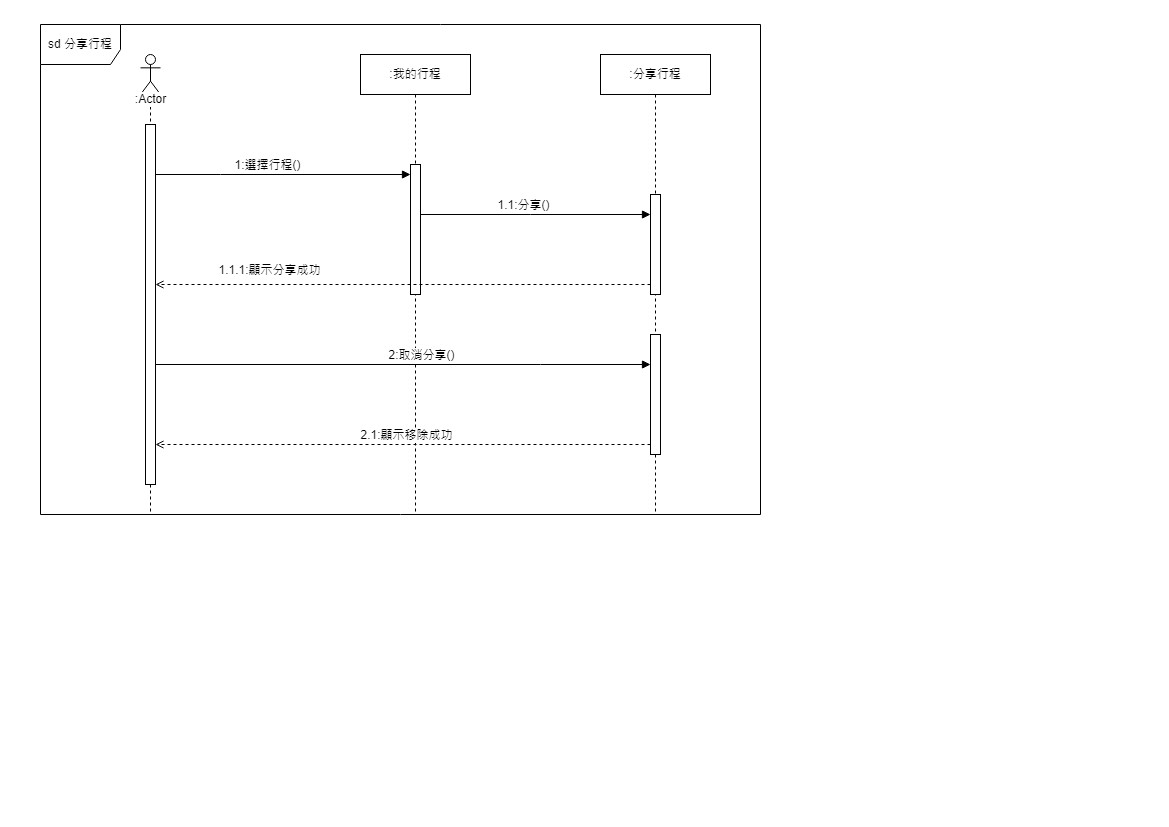

The diagram above was exported from draw.io. Its source (the exported page's mxGraphModel, read from the mxfile embedded in the PNG):
<mxGraphModel dx="1434" dy="2418" grid="1" gridSize="10" guides="1" tooltips="1" connect="1" arrows="1" fold="1" page="1" pageScale="1" pageWidth="1169" pageHeight="827" math="0" shadow="0">
  <root>
    <mxCell id="0" />
    <mxCell id="1" parent="0" />
    <mxCell id="e74JAuDJKh4zpMQ6om-1-1" value="" style="shape=umlLifeline;perimeter=lifelinePerimeter;whiteSpace=wrap;html=1;container=1;dropTarget=0;collapsible=0;recursiveResize=0;outlineConnect=0;portConstraint=eastwest;newEdgeStyle={&quot;edgeStyle&quot;:&quot;elbowEdgeStyle&quot;,&quot;elbow&quot;:&quot;vertical&quot;,&quot;curved&quot;:0,&quot;rounded&quot;:0};participant=umlActor;" vertex="1" parent="1">
      <mxGeometry x="140" y="-1600" width="20" height="460" as="geometry" />
    </mxCell>
    <mxCell id="e74JAuDJKh4zpMQ6om-1-2" value="" style="html=1;points=[];perimeter=orthogonalPerimeter;outlineConnect=0;targetShapes=umlLifeline;portConstraint=eastwest;newEdgeStyle={&quot;edgeStyle&quot;:&quot;elbowEdgeStyle&quot;,&quot;elbow&quot;:&quot;vertical&quot;,&quot;curved&quot;:0,&quot;rounded&quot;:0};" vertex="1" parent="e74JAuDJKh4zpMQ6om-1-1">
      <mxGeometry x="5" y="70" width="10" height="360" as="geometry" />
    </mxCell>
    <mxCell id="e74JAuDJKh4zpMQ6om-1-3" value="sd 分享行程" style="shape=umlFrame;whiteSpace=wrap;html=1;pointerEvents=0;width=80;height=40;" vertex="1" parent="1">
      <mxGeometry x="40" y="-1630" width="720" height="490" as="geometry" />
    </mxCell>
    <mxCell id="e74JAuDJKh4zpMQ6om-1-4" value=":Actor" style="text;html=1;align=center;verticalAlign=middle;resizable=0;points=[];autosize=1;strokeColor=none;fillColor=none;labelBackgroundColor=default;" vertex="1" parent="1">
      <mxGeometry x="125" y="-1570" width="50" height="30" as="geometry" />
    </mxCell>
    <mxCell id="e74JAuDJKh4zpMQ6om-1-5" value=":我的行程" style="shape=umlLifeline;perimeter=lifelinePerimeter;whiteSpace=wrap;html=1;container=1;dropTarget=0;collapsible=0;recursiveResize=0;outlineConnect=0;portConstraint=eastwest;newEdgeStyle={&quot;edgeStyle&quot;:&quot;elbowEdgeStyle&quot;,&quot;elbow&quot;:&quot;vertical&quot;,&quot;curved&quot;:0,&quot;rounded&quot;:0};" vertex="1" parent="1">
      <mxGeometry x="360" y="-1600" width="110" height="460" as="geometry" />
    </mxCell>
    <mxCell id="e74JAuDJKh4zpMQ6om-1-6" value="" style="html=1;points=[];perimeter=orthogonalPerimeter;outlineConnect=0;targetShapes=umlLifeline;portConstraint=eastwest;newEdgeStyle={&quot;edgeStyle&quot;:&quot;elbowEdgeStyle&quot;,&quot;elbow&quot;:&quot;vertical&quot;,&quot;curved&quot;:0,&quot;rounded&quot;:0};" vertex="1" parent="e74JAuDJKh4zpMQ6om-1-5">
      <mxGeometry x="50" y="110" width="10" height="130" as="geometry" />
    </mxCell>
    <mxCell id="e74JAuDJKh4zpMQ6om-1-7" style="edgeStyle=elbowEdgeStyle;rounded=0;orthogonalLoop=1;jettySize=auto;html=1;elbow=vertical;curved=0;endArrow=block;endFill=1;" edge="1" parent="1" target="e74JAuDJKh4zpMQ6om-1-6" source="e74JAuDJKh4zpMQ6om-1-2">
      <mxGeometry relative="1" as="geometry">
        <Array as="points">
          <mxPoint x="220" y="-1480" />
        </Array>
        <mxPoint x="155" y="-1480" as="sourcePoint" />
        <mxPoint x="320" y="-1475.5" as="targetPoint" />
      </mxGeometry>
    </mxCell>
    <mxCell id="e74JAuDJKh4zpMQ6om-1-8" value="1:選擇行程()" style="edgeLabel;html=1;align=center;verticalAlign=middle;resizable=0;points=[];" connectable="0" vertex="1" parent="e74JAuDJKh4zpMQ6om-1-7">
      <mxGeometry x="-0.2364" y="1" relative="1" as="geometry">
        <mxPoint x="14" y="-9" as="offset" />
      </mxGeometry>
    </mxCell>
    <mxCell id="e74JAuDJKh4zpMQ6om-1-9" value=":分享行程" style="shape=umlLifeline;perimeter=lifelinePerimeter;whiteSpace=wrap;html=1;container=1;dropTarget=0;collapsible=0;recursiveResize=0;outlineConnect=0;portConstraint=eastwest;newEdgeStyle={&quot;edgeStyle&quot;:&quot;elbowEdgeStyle&quot;,&quot;elbow&quot;:&quot;vertical&quot;,&quot;curved&quot;:0,&quot;rounded&quot;:0};" vertex="1" parent="1">
      <mxGeometry x="600" y="-1600" width="110" height="460" as="geometry" />
    </mxCell>
    <mxCell id="e74JAuDJKh4zpMQ6om-1-10" value="" style="html=1;points=[];perimeter=orthogonalPerimeter;outlineConnect=0;targetShapes=umlLifeline;portConstraint=eastwest;newEdgeStyle={&quot;edgeStyle&quot;:&quot;elbowEdgeStyle&quot;,&quot;elbow&quot;:&quot;vertical&quot;,&quot;curved&quot;:0,&quot;rounded&quot;:0};" vertex="1" parent="e74JAuDJKh4zpMQ6om-1-9">
      <mxGeometry x="50" y="140" width="10" height="100" as="geometry" />
    </mxCell>
    <mxCell id="e74JAuDJKh4zpMQ6om-1-22" value="" style="html=1;points=[];perimeter=orthogonalPerimeter;outlineConnect=0;targetShapes=umlLifeline;portConstraint=eastwest;newEdgeStyle={&quot;edgeStyle&quot;:&quot;elbowEdgeStyle&quot;,&quot;elbow&quot;:&quot;vertical&quot;,&quot;curved&quot;:0,&quot;rounded&quot;:0};" vertex="1" parent="e74JAuDJKh4zpMQ6om-1-9">
      <mxGeometry x="50" y="280" width="10" height="120" as="geometry" />
    </mxCell>
    <mxCell id="e74JAuDJKh4zpMQ6om-1-11" style="edgeStyle=elbowEdgeStyle;rounded=0;orthogonalLoop=1;jettySize=auto;html=1;elbow=vertical;curved=0;endArrow=block;endFill=1;" edge="1" parent="1" source="e74JAuDJKh4zpMQ6om-1-6" target="e74JAuDJKh4zpMQ6om-1-10">
      <mxGeometry relative="1" as="geometry">
        <Array as="points">
          <mxPoint x="530" y="-1440" />
          <mxPoint x="470" y="-1450" />
          <mxPoint x="525" y="-1460" />
        </Array>
        <mxPoint x="460" y="-1460" as="sourcePoint" />
        <mxPoint x="755" y="-1460" as="targetPoint" />
      </mxGeometry>
    </mxCell>
    <mxCell id="e74JAuDJKh4zpMQ6om-1-12" value="1.1:分享()" style="edgeLabel;html=1;align=center;verticalAlign=middle;resizable=0;points=[];" connectable="0" vertex="1" parent="e74JAuDJKh4zpMQ6om-1-11">
      <mxGeometry x="-0.2364" y="1" relative="1" as="geometry">
        <mxPoint x="14" y="-9" as="offset" />
      </mxGeometry>
    </mxCell>
    <mxCell id="e74JAuDJKh4zpMQ6om-1-19" style="edgeStyle=elbowEdgeStyle;rounded=0;orthogonalLoop=1;jettySize=auto;html=1;elbow=vertical;curved=0;strokeColor=default;endArrow=open;endFill=0;strokeWidth=1;dashed=1;" edge="1" parent="1" source="e74JAuDJKh4zpMQ6om-1-22" target="e74JAuDJKh4zpMQ6om-1-2">
      <mxGeometry relative="1" as="geometry">
        <Array as="points">
          <mxPoint x="510" y="-1210" />
          <mxPoint x="660" y="-1240" />
          <mxPoint x="405" y="-1380" />
          <mxPoint x="587.5" y="-1265.5" />
        </Array>
        <mxPoint x="650" y="-1210" as="sourcePoint" />
        <mxPoint x="190" y="-1380" as="targetPoint" />
      </mxGeometry>
    </mxCell>
    <mxCell id="e74JAuDJKh4zpMQ6om-1-20" value="2.1:顯示移除成功" style="edgeLabel;html=1;align=center;verticalAlign=middle;resizable=0;points=[];" connectable="0" vertex="1" parent="e74JAuDJKh4zpMQ6om-1-19">
      <mxGeometry x="0.0678" y="-3" relative="1" as="geometry">
        <mxPoint x="19" y="-7" as="offset" />
      </mxGeometry>
    </mxCell>
    <mxCell id="e74JAuDJKh4zpMQ6om-1-23" style="edgeStyle=elbowEdgeStyle;rounded=0;orthogonalLoop=1;jettySize=auto;html=1;elbow=vertical;curved=0;endArrow=block;endFill=1;" edge="1" parent="1" source="e74JAuDJKh4zpMQ6om-1-2" target="e74JAuDJKh4zpMQ6om-1-22">
      <mxGeometry relative="1" as="geometry">
        <Array as="points">
          <mxPoint x="540" y="-1290" />
          <mxPoint x="225" y="-1280" />
        </Array>
        <mxPoint x="160" y="-1280" as="sourcePoint" />
        <mxPoint x="415" y="-1280" as="targetPoint" />
      </mxGeometry>
    </mxCell>
    <mxCell id="e74JAuDJKh4zpMQ6om-1-24" value="2:取消分享()" style="edgeLabel;html=1;align=center;verticalAlign=middle;resizable=0;points=[];" connectable="0" vertex="1" parent="e74JAuDJKh4zpMQ6om-1-23">
      <mxGeometry x="-0.2364" y="1" relative="1" as="geometry">
        <mxPoint x="76" y="-9" as="offset" />
      </mxGeometry>
    </mxCell>
    <mxCell id="e74JAuDJKh4zpMQ6om-1-25" style="edgeStyle=elbowEdgeStyle;rounded=0;orthogonalLoop=1;jettySize=auto;html=1;elbow=vertical;curved=0;strokeColor=default;endArrow=open;endFill=0;strokeWidth=1;dashed=1;" edge="1" parent="1" target="e74JAuDJKh4zpMQ6om-1-2">
      <mxGeometry relative="1" as="geometry">
        <Array as="points">
          <mxPoint x="650" y="-1370" />
          <mxPoint x="597.5" y="-1255.5" />
        </Array>
        <mxPoint x="650" y="-1370" as="sourcePoint" />
        <mxPoint x="160" y="-1370" as="targetPoint" />
      </mxGeometry>
    </mxCell>
    <mxCell id="e74JAuDJKh4zpMQ6om-1-26" value="1.1.1:顯示分享成功" style="edgeLabel;html=1;align=center;verticalAlign=middle;resizable=0;points=[];" connectable="0" vertex="1" parent="e74JAuDJKh4zpMQ6om-1-25">
      <mxGeometry x="0.0678" y="-3" relative="1" as="geometry">
        <mxPoint x="-118" y="-12" as="offset" />
      </mxGeometry>
    </mxCell>
  </root>
</mxGraphModel>